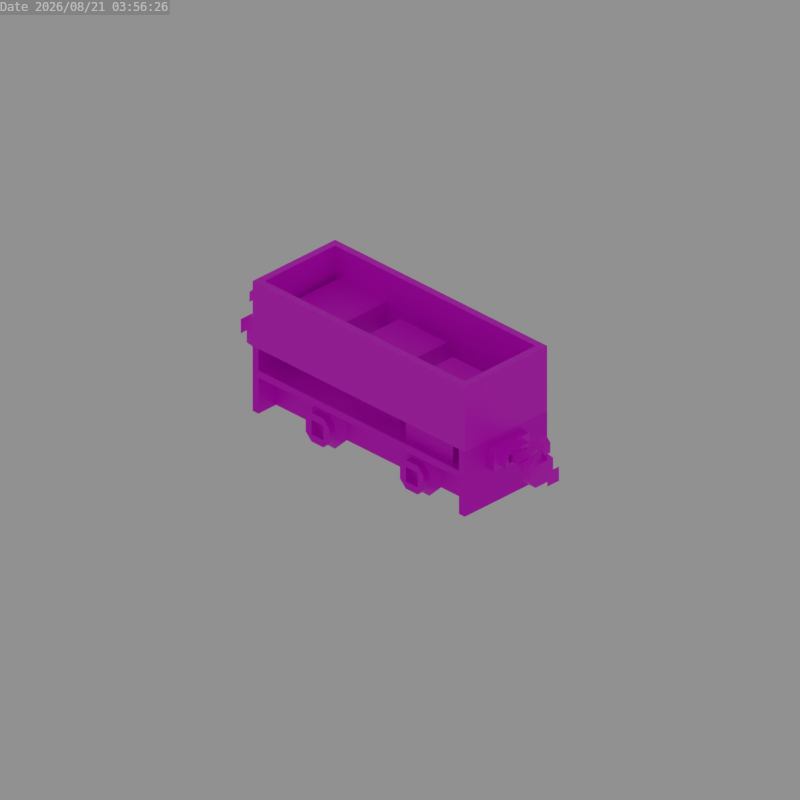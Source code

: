 # Source: kitsune_pixie_flat_wagon.blend  (saved by Blender 3.6.13; exported with 4.5.12 LTS)
import bpy
from mathutils import Matrix  # noqa: F401  (used for matrix-valued properties, if any)

bpy.ops.wm.read_factory_settings(use_empty=True)
scene = bpy.context.scene
scene.name = 'Scene'

# ---- collections
col_collection = bpy.data.collections.new('Collection'); scene.collection.children.link(col_collection)

# ---- images (referenced by path relative to the original .blend; pixels are not part of the script)
import os
ASSET_DIR = os.environ.get("B2B_ASSET_DIR", "")  # directory of the original .blend (textures are referenced by path, not embedded)
HERE = os.path.dirname(os.path.abspath(__file__))  # packed textures are extracted next to this script under _unpacked/

def load_image(name, relpath, width, height, colorspace="sRGB"):
    """Load a texture the original file referenced (path relative to the .blend, or extracted next to this script)."""
    p = next((c for c in (os.path.join(HERE, relpath), os.path.join(ASSET_DIR, relpath)) if relpath and os.path.exists(c)), "")
    if p:
        img = bpy.data.images.load(p, check_existing=True)
        img.name = name
    else:  # same state as the original file: an image datablock whose file is absent (Cycles renders it pink)
        img = bpy.data.images.new(name, width, height)
        img.source = "FILE"
        img.filepath = "//" + (relpath or name)
    img.colorspace_settings.name = colorspace
    return img
img_chassis_png = load_image('chassis.png', 'chassis.png', 1024, 1024, 'sRGB')
img_coupler_png = load_image('coupler.png', 'coupler.png', 1024, 1024, 'sRGB')
img_flat_wagon_png = load_image('flat_wagon.png', 'flat_wagon.png', 1024, 1024, 'sRGB')

# ---- materials (node trees are filled in below, after node groups)
mat_chassis = bpy.data.materials.new('Chassis')
mat_coupler = bpy.data.materials.new('Coupler')
mat_flat_wagon = bpy.data.materials.new('Flat Wagon')

# ---- node groups
ng_auto_smooth = bpy.data.node_groups.new('Auto Smooth', 'GeometryNodeTree')
_s = ng_auto_smooth.interface.new_socket(name='Geometry', in_out='OUTPUT', socket_type='NodeSocketGeometry')
_s = ng_auto_smooth.interface.new_socket(name='Geometry', in_out='INPUT', socket_type='NodeSocketGeometry')
_s = ng_auto_smooth.interface.new_socket(name='Angle', in_out='INPUT', socket_type='NodeSocketFloat')
_s.subtype = 'ANGLE'
_s.min_value = 0.0
_s.max_value = 3.142
ng_auto_smooth.is_modifier = True
_N = ng_auto_smooth.nodes; _L = ng_auto_smooth.links
n0 = _N.new('NodeGroupOutput'); n0.name = 'Group Output'; n0.location = (480, -100)
n1 = _N.new('NodeGroupInput'); n1.name = 'Group Input'; n1.location = (-420, -300)
n2 = _N.new('NodeGroupInput'); n2.name = 'Group Input.001'; n2.location = (-60, -100)
n3 = _N.new('GeometryNodeSetShadeSmooth'); n3.name = 'Set Shade Smooth'; n3.location = (120, -100)
n3.domain = 'EDGE'
n4 = _N.new('GeometryNodeSetShadeSmooth'); n4.name = 'Set Shade Smooth.001'; n4.location = (300, -100)
n5 = _N.new('GeometryNodeInputMeshEdgeAngle'); n5.name = 'Edge Angle'; n5.location = (-420, -220)
n6 = _N.new('GeometryNodeInputEdgeSmooth'); n6.name = 'Is Edge Smooth'; n6.location = (-60, -160)
n7 = _N.new('GeometryNodeInputShadeSmooth'); n7.name = 'Is Face Smooth'; n7.location = (-240, -340)
n8 = _N.new('FunctionNodeBooleanMath'); n8.name = 'Boolean Math'; n8.location = (-60, -220)
n9 = _N.new('FunctionNodeCompare'); n9.name = 'Compare'; n9.location = (-240, -180)
n9.operation = 'LESS_EQUAL'
_L.new(n5.outputs[0], n9.inputs[0])
_L.new(n4.outputs[0], n0.inputs[0])
_L.new(n1.outputs[1], n9.inputs[1])
_L.new(n9.outputs[0], n8.inputs[0])
_L.new(n7.outputs[0], n8.inputs[1])
_L.new(n2.outputs[0], n3.inputs[0])
_L.new(n6.outputs[0], n3.inputs[1])
_L.new(n3.outputs[0], n4.inputs[0])
_L.new(n8.outputs[0], n3.inputs[2])
n0.is_active_output = True

# ---- material node trees
mat_chassis.use_nodes = True; mat_chassis.node_tree.nodes.clear()
_N = mat_chassis.node_tree.nodes; _L = mat_chassis.node_tree.links
n0 = _N.new('ShaderNodeBsdfPrincipled'); n0.name = 'Principled BSDF'; n0.location = (10, 300)
n0.distribution = 'GGX'
n0.subsurface_method = 'RANDOM_WALK_SKIN'
n0.inputs[1].default_value = 0.5
n0.inputs[3].default_value = 1.45
n0.inputs[27].default_value = (0.0, 0.0, 0.0, 1.0)
n0.inputs[28].default_value = 1.0
n1 = _N.new('ShaderNodeOutputMaterial'); n1.name = 'Material Output'; n1.location = (300, 300)
n2 = _N.new('ShaderNodeTexImage'); n2.name = 'Image Texture'; n2.location = (-280, 280)
n2.image = img_chassis_png
n2.interpolation = 'Closest'
_L.new(n0.outputs[0], n1.inputs[0])
_L.new(n2.outputs[0], n0.inputs[0])
_L.new(n2.outputs[1], n0.inputs[4])
n1.is_active_output = True
mat_coupler.use_nodes = True; mat_coupler.node_tree.nodes.clear()
_N = mat_coupler.node_tree.nodes; _L = mat_coupler.node_tree.links
n0 = _N.new('ShaderNodeBsdfPrincipled'); n0.name = 'Principled BSDF'; n0.location = (10, 300)
n0.distribution = 'GGX'
n0.subsurface_method = 'RANDOM_WALK_SKIN'
n0.inputs[3].default_value = 1.45
n0.inputs[27].default_value = (0.0, 0.0, 0.0, 1.0)
n0.inputs[28].default_value = 1.0
n1 = _N.new('ShaderNodeOutputMaterial'); n1.name = 'Material Output'; n1.location = (300, 300)
n2 = _N.new('ShaderNodeTexImage'); n2.name = 'Image Texture'; n2.location = (-280, 280)
n2.image = img_coupler_png
n2.interpolation = 'Closest'
_L.new(n0.outputs[0], n1.inputs[0])
_L.new(n2.outputs[0], n0.inputs[0])
n1.is_active_output = True
mat_flat_wagon.use_nodes = True; mat_flat_wagon.node_tree.nodes.clear()
_N = mat_flat_wagon.node_tree.nodes; _L = mat_flat_wagon.node_tree.links
n0 = _N.new('ShaderNodeBsdfPrincipled'); n0.name = 'Principled BSDF'; n0.location = (10, 300)
n0.distribution = 'GGX'
n0.subsurface_method = 'RANDOM_WALK_SKIN'
n0.inputs[1].default_value = 0.5
n0.inputs[3].default_value = 1.45
n0.inputs[27].default_value = (0.0, 0.0, 0.0, 1.0)
n0.inputs[28].default_value = 1.0
n1 = _N.new('ShaderNodeOutputMaterial'); n1.name = 'Material Output'; n1.location = (300, 300)
n2 = _N.new('ShaderNodeTexImage'); n2.name = 'Image Texture'; n2.location = (-280, 280)
n2.image = img_flat_wagon_png
n2.interpolation = 'Closest'
_L.new(n0.outputs[0], n1.inputs[0])
_L.new(n2.outputs[0], n0.inputs[0])
_L.new(n2.outputs[1], n0.inputs[4])
n1.is_active_output = True

# ---- world
world_world = bpy.data.worlds.new('World'); scene.world = world_world
world_world.use_nodes = True; world_world.node_tree.nodes.clear()
_N = world_world.node_tree.nodes; _L = world_world.node_tree.links
n0 = _N.new('ShaderNodeOutputWorld'); n0.name = 'World Output'; n0.location = (300, 300)
n1 = _N.new('ShaderNodeBackground'); n1.name = 'Background'; n1.location = (10, 300)
n1.inputs[0].default_value = (0.05088, 0.05088, 0.05088, 1.0)
n1.inputs[1].default_value = 5.0
_L.new(n1.outputs[0], n0.inputs[0])
n0.is_active_output = True
world_world.color = (0.05088, 0.05088, 0.05088)
world_world.use_sun_shadow = False
world_world.sun_shadow_jitter_overblur = 0.0

# ---- cameras
cam_camera = bpy.data.cameras.new('Camera')
cam_camera.type = 'ORTHO'

# ---- meshes
me_cube_007 = bpy.data.meshes.new('Cube.007')
me_cube_007.from_pydata([(-1.0, -10.0, -1.0), (-1.0, -11.0, 1.0), (1.0, -10.0, -1.0), (-1.0, -11.0, -1.0), (1.0, -11.0, 1.0), (1.0, -11.0, -1.0), (2.0, -11.0, 1.0), (1.0, -11.0, 2.0), (1.0, -11.0, -2.0), (2.0, -11.0, -1.0), (1.0, -10.0, 2.0), (2.0, -10.0, 1.0), (2.0, -10.0, -1.0), (1.0, -10.0, -2.0), (-1.0, -11.0, 2.0), (-2.0, -11.0, 1.0), (-2.0, -11.0, -1.0), (-1.0, -11.0, -2.0), (-2.0, -10.0, 1.0), (-1.0, -10.0, 2.0), (-1.0, -10.0, -2.0), (-2.0, -10.0, -1.0), (-1.0, -9.0, -3.0), (-3.0, -9.0, -1.0), (-3.0, -9.0, 1.0), (-1.0, -9.0, 3.0), (3.0, -9.0, -1.0), (1.0, -9.0, -3.0), (0.5, -9.0, 0.5), (0.5, -9.0, -0.5), (0.5, -1.0, -0.5), (-0.5, -9.0, 0.5), (-0.5, -9.0, -0.5), (-0.5, -1.0, -0.5), (1.0, -1.0, 3.0), (3.0, -1.0, 1.0), (-3.0, -1.0, 1.0), (-1.0, -1.0, 3.0), (3.0, -1.0, -1.0), (1.0, -1.0, -3.0), (-1.0, -1.0, -3.0), (-3.0, -1.0, -1.0), (-1.0, 0.0, -2.0), (-2.0, 0.0, -1.0), (2.0, 0.0, -1.0), (1.0, 0.0, -2.0), (-2.0, 1.0, -1.0), (-1.0, 1.0, -2.0), (1.0, 1.0, -2.0), (2.0, 1.0, -1.0), (-2.0, 0.0, 1.0), (-1.0, 0.0, 2.0), (1.0, 0.0, 2.0), (2.0, 0.0, 1.0), (-1.0, 1.0, 2.0), (-2.0, 1.0, 1.0), (2.0, 1.0, 1.0), (1.0, 1.0, 2.0), (-1.0, 1.0, 1.0), (1.0, 1.0, 1.0), (-1.0, 1.0, -1.0), (-1.0, 0.0, 1.0), (-1.0, 0.0, -1.0), (0.5, -1.0, 0.5), (-0.5, -1.0, 0.5), (1.0, -9.0, 3.0), (3.0, -9.0, 1.0), (1.0, 0.0, 1.0), (-1.0, -10.0, 1.0), (1.0, -10.0, 1.0), (1.0, 1.0, -1.0), (1.0, 0.0, -1.0)], [], [(26, 29, 28, 66), (27, 29, 26), (27, 22, 32, 29), (23, 32, 22), (23, 24, 31, 32), (25, 31, 24), (65, 28, 31, 25), (66, 28, 65), (69, 68, 0, 2), (4, 1, 68, 69), (4, 69, 2, 5), (5, 2, 0, 3), (7, 14, 1, 4), (15, 1, 14), (15, 16, 3, 1), (17, 3, 16), (3, 0, 68, 1), (9, 5, 8), (8, 5, 3, 17), (4, 6, 7), (10, 65, 25, 19), (11, 66, 65, 10), (18, 24, 23, 21), (12, 26, 66, 11), (21, 23, 22, 20), (19, 25, 24, 18), (20, 22, 27, 13), (17, 20, 13, 8), (7, 6, 11, 10), (13, 12, 9, 8), (19, 18, 15, 14), (17, 16, 21, 20), (7, 10, 19, 14), (21, 16, 15, 18), (6, 4, 5, 9), (30, 63, 28, 29), (64, 31, 28, 63), (33, 32, 31, 64), (30, 29, 32, 33), (50, 36, 37, 51), (54, 51, 52, 57), (57, 59, 58, 54), (42, 47, 48, 45), (56, 53, 44, 49), (46, 47, 42, 43), (44, 45, 48, 49), (50, 51, 54, 55), (56, 57, 52, 53), (46, 43, 50, 55), (43, 41, 36, 50), (44, 38, 39, 45), (42, 40, 41, 43), (51, 37, 34, 52), (45, 39, 40, 42), (52, 34, 35, 53), (53, 35, 38, 44), (59, 57, 56), (55, 58, 60, 46), (54, 58, 55), (60, 62, 71, 70), (46, 60, 47), (48, 47, 60, 70), (48, 70, 49), (56, 49, 70, 59), (58, 61, 62, 60), (59, 67, 61, 58), (61, 67, 71, 62), (34, 63, 35), (35, 63, 30, 38), (38, 30, 39), (40, 39, 30, 33), (40, 33, 41), (36, 41, 33, 64), (36, 64, 37), (37, 64, 63, 34), (9, 12, 11, 6), (13, 27, 26, 12), (71, 67, 59, 70)])
me_cube_007.polygons.foreach_set('use_smooth', [True] * 78)
_k = set([(0, 2), (0, 68), (1, 3), (1, 4), (2, 69), (3, 5), (4, 5), (6, 7), (6, 9), (7, 14), (8, 9), (8, 17), (10, 11), (10, 19), (11, 12), (12, 13), (13, 20), (14, 15), (15, 16), (16, 17), (18, 19), (18, 21), (20, 21), (22, 23), (22, 27), (23, 24), (24, 25), (25, 65), (26, 27), (26, 66), (28, 29), (28, 31), (29, 32), (30, 33), (30, 63), (31, 32), (33, 64), (34, 35), (34, 37), (35, 38), (36, 37), (36, 41), (38, 39), (39, 40), (40, 41), (42, 43), (42, 45), (43, 50), (44, 45), (44, 53), (46, 47), (46, 55), (47, 48), (48, 49), (49, 56), (50, 51), (51, 52), (52, 53), (54, 55), (54, 57), (56, 57), (58, 59), (58, 60), (59, 70), (60, 70), (61, 62), (61, 67), (62, 71), (63, 64), (65, 66), (67, 71), (68, 69)])
me_cube_007.attributes.new('sharp_edge', 'BOOLEAN', 'EDGE').data.foreach_set('value', [ (min(e.vertices), max(e.vertices)) in _k for e in me_cube_007.edges])
_uv = me_cube_007.uv_layers.new(name='UVMap')
_uv.uv.foreach_set('vector', [0.6875, 0.04688, 0.6484, 0.05469, 0.6484, 0.07031, 0.6875, 0.07812, 0.6562, 0.01562, 0.6484, 0.05469, 0.6875, 0.04688, 0.6562, 0.01562, 0.625, 0.01562, 0.6328, 0.05469, 0.6484, 0.05469, 0.5938, 0.04688, 0.6328, 0.05469, 0.625, 0.01562, 0.5938, 0.04688, 0.5938, 0.07812, 0.6328, 0.07031, 0.6328, 0.05469, 0.625, 0.1094, 0.6328, 0.07031, 0.5938, 0.07812, 0.6562, 0.1094, 0.6484, 0.07031, 0.6328, 0.07031, 0.625, 0.1094, 0.6875, 0.07812, 0.6484, 0.07031, 0.6562, 0.1094, 0.9219, 0.07812, 0.8906, 0.07812, 0.8906, 0.04688, 0.9219, 0.04688, 0.6875, 0.1406, 0.6562, 0.1406, 0.6562, 0.125, 0.6875, 0.125, 0.6875, 0.1406, 0.6875, 0.125, 0.7188, 0.125, 0.7188, 0.1406, 0.5938, 0.1406, 0.5938, 0.125, 0.625, 0.125, 0.625, 0.1406, 0.8594, 0.09375, 0.8281, 0.09375, 0.8281, 0.07812, 0.8594, 0.07812, 0.8125, 0.07812, 0.8281, 0.07812, 0.8281, 0.09375, 0.8125, 0.07812, 0.8125, 0.04688, 0.8281, 0.04688, 0.8281, 0.07812, 0.8281, 0.03125, 0.8281, 0.04688, 0.8125, 0.04688, 0.625, 0.1406, 0.625, 0.125, 0.6562, 0.125, 0.6562, 0.1406, 0.875, 0.04688, 0.8594, 0.04688, 0.8594, 0.03125, 0.8594, 0.03125, 0.8594, 0.04688, 0.8281, 0.04688, 0.8281, 0.03125, 0.8594, 0.07812, 0.875, 0.07812, 0.8594, 0.09375, 0.7656, 0.03125, 0.7656, 0.01562, 0.7344, 0.01562, 0.7344, 0.03125, 0.7812, 0.04688, 0.7969, 0.04688, 0.7656, 0.01562, 0.7656, 0.03125, 0.7188, 0.04688, 0.7031, 0.04688, 0.7031, 0.07812, 0.7188, 0.07812, 0.7812, 0.07812, 0.7969, 0.07812, 0.7969, 0.04688, 0.7812, 0.04688, 0.7188, 0.07812, 0.7031, 0.07812, 0.7344, 0.1094, 0.7344, 0.09375, 0.7344, 0.03125, 0.7344, 0.01562, 0.7031, 0.04688, 0.7188, 0.04688, 0.7344, 0.09375, 0.7344, 0.1094, 0.7656, 0.1094, 0.7656, 0.09375, 0.6875, 0.1562, 0.6875, 0.1719, 0.6562, 0.1719, 0.6562, 0.1562, 0.5938, 0.1562, 0.6094, 0.1562, 0.6094, 0.1719, 0.5938, 0.1719, 0.6562, 0.1719, 0.6406, 0.1719, 0.6406, 0.1562, 0.6562, 0.1562, 0.75, 0.1719, 0.7344, 0.1719, 0.7344, 0.1562, 0.75, 0.1562, 0.6875, 0.1562, 0.7031, 0.1562, 0.7031, 0.1719, 0.6875, 0.1719, 0.7812, 0.1562, 0.7812, 0.1719, 0.75, 0.1719, 0.75, 0.1562, 0.7031, 0.1719, 0.7031, 0.1562, 0.7344, 0.1562, 0.7344, 0.1719, 0.875, 0.07812, 0.8594, 0.07812, 0.8594, 0.04688, 0.875, 0.04688, 0.7969, 0.1094, 0.8125, 0.1094, 0.8125, 0.2344, 0.7969, 0.2344, 0.8281, 0.1094, 0.8281, 0.2344, 0.8125, 0.2344, 0.8125, 0.1094, 0.8438, 0.1094, 0.8438, 0.2344, 0.8281, 0.2344, 0.8281, 0.1094, 0.8594, 0.1094, 0.8594, 0.2344, 0.8438, 0.2344, 0.8438, 0.1094, 0.7812, 0.04688, 0.7969, 0.04688, 0.7656, 0.01562, 0.7656, 0.03125, 0.75, 0.1719, 0.75, 0.1562, 0.7812, 0.1562, 0.7812, 0.1719, 0.8594, 0.09375, 0.8594, 0.07812, 0.8281, 0.07812, 0.8281, 0.09375, 0.6875, 0.1562, 0.6875, 0.1719, 0.6562, 0.1719, 0.6562, 0.1562, 0.6094, 0.1719, 0.6094, 0.1562, 0.6406, 0.1562, 0.6406, 0.1719, 0.7031, 0.1719, 0.6875, 0.1719, 0.6875, 0.1562, 0.7031, 0.1562, 0.6406, 0.1562, 0.6562, 0.1562, 0.6562, 0.1719, 0.6406, 0.1719, 0.7344, 0.1562, 0.75, 0.1562, 0.75, 0.1719, 0.7344, 0.1719, 0.6094, 0.1719, 0.5938, 0.1719, 0.5938, 0.1562, 0.6094, 0.1562, 0.7031, 0.1719, 0.7031, 0.1562, 0.7344, 0.1562, 0.7344, 0.1719, 0.7812, 0.07812, 0.7969, 0.07812, 0.7969, 0.04688, 0.7812, 0.04688, 0.7188, 0.07812, 0.7031, 0.07812, 0.7344, 0.1094, 0.7344, 0.09375, 0.7656, 0.09375, 0.7656, 0.1094, 0.7969, 0.07812, 0.7812, 0.07812, 0.7656, 0.03125, 0.7656, 0.01562, 0.7344, 0.01562, 0.7344, 0.03125, 0.7344, 0.09375, 0.7344, 0.1094, 0.7656, 0.1094, 0.7656, 0.09375, 0.7344, 0.03125, 0.7344, 0.01562, 0.7031, 0.04688, 0.7188, 0.04688, 0.7188, 0.04688, 0.7031, 0.04688, 0.7031, 0.07812, 0.7188, 0.07812, 0.8594, 0.07812, 0.8594, 0.09375, 0.875, 0.07812, 0.8125, 0.07812, 0.8281, 0.07812, 0.8281, 0.04688, 0.8125, 0.04688, 0.8281, 0.09375, 0.8281, 0.07812, 0.8125, 0.07812, 0.625, 0.125, 0.625, 0.1406, 0.5938, 0.1406, 0.5938, 0.125, 0.8125, 0.04688, 0.8281, 0.04688, 0.8281, 0.03125, 0.8594, 0.03125, 0.8281, 0.03125, 0.8281, 0.04688, 0.8594, 0.04688, 0.8594, 0.03125, 0.8594, 0.04688, 0.875, 0.04688, 0.875, 0.07812, 0.875, 0.04688, 0.8594, 0.04688, 0.8594, 0.07812, 0.6562, 0.125, 0.6562, 0.1406, 0.625, 0.1406, 0.625, 0.125, 0.6875, 0.125, 0.6875, 0.1406, 0.6562, 0.1406, 0.6562, 0.125, 0.8906, 0.04688, 0.8906, 0.07812, 0.9219, 0.07812, 0.9219, 0.04688, 0.6562, 0.1094, 0.6484, 0.07031, 0.6875, 0.07812, 0.6875, 0.07812, 0.6484, 0.07031, 0.6484, 0.05469, 0.6875, 0.04688, 0.6875, 0.04688, 0.6484, 0.05469, 0.6562, 0.01562, 0.625, 0.01562, 0.6562, 0.01562, 0.6484, 0.05469, 0.6328, 0.05469, 0.625, 0.01562, 0.6328, 0.05469, 0.5938, 0.04688, 0.5938, 0.07812, 0.5938, 0.04688, 0.6328, 0.05469, 0.6328, 0.07031, 0.5938, 0.07812, 0.6328, 0.07031, 0.625, 0.1094, 0.625, 0.1094, 0.6328, 0.07031, 0.6484, 0.07031, 0.6562, 0.1094, 0.6406, 0.1562, 0.6406, 0.1719, 0.6094, 0.1719, 0.6094, 0.1562, 0.7656, 0.09375, 0.7656, 0.1094, 0.7969, 0.07812, 0.7812, 0.07812, 0.7188, 0.1406, 0.6875, 0.1406, 0.6875, 0.125, 0.7188, 0.125])
me_cube_007.materials.append(mat_chassis)
me_cube_007.update()
me_cube_003 = bpy.data.meshes.new('Cube.003')
me_cube_003.from_pydata([(-0.5, -1.0, -2.0), (-0.5, -2.0, -1.0), (-0.5, -2.0, 1.0), (-0.5, -1.0, 2.0), (-0.5, 2.0, -1.0), (-0.5, 1.0, -2.0), (-0.5, 1.0, 2.0), (-0.5, 2.0, 1.0), (0.5, -2.0, -1.0), (0.5, -1.0, -2.0), (0.5, -1.0, 2.0), (0.5, -2.0, 1.0), (0.5, 1.0, -2.0), (0.5, 2.0, -1.0), (0.5, 2.0, 1.0), (0.5, 1.0, 2.0), (-0.5, -1.0, 1.0), (-0.5, 1.0, 1.0), (0.5, 1.0, 1.0), (0.5, -1.0, -1.0), (0.5, 1.0, -1.0), (1.5, -1.0, -1.0), (1.5, 1.0, -1.0), (2.5, 1.0, 0.0), (4.5, -1.0, 1.0), (4.5, 1.0, 1.0), (4.5, -1.0, 0.0), (4.5, 1.0, 0.0), (4.5, -3.0, -1.0), (4.5, -3.0, 2.0), (4.5, 3.0, -1.0), (4.5, 3.0, 2.0), (5.5, -3.0, -1.0), (5.5, -3.0, 2.0), (5.5, 3.0, -1.0), (5.5, 3.0, 2.0), (3.5, -1.5, 0.0), (3.5, -1.5, 1.0), (3.5, 1.5, 0.0), (3.5, 1.5, 1.0), (4.5, -2.0, -0.5), (4.5, -2.0, 1.5), (4.5, 2.0, -0.5), (4.5, 2.0, 1.5), (3.5, 2.0, -0.5), (3.5, -2.0, -0.5), (3.5, -2.0, 1.5), (3.5, 2.0, 1.5), (4.5, 1.5, 0.0), (4.5, -1.5, 0.0), (4.5, -1.5, 1.0), (4.5, 1.5, 1.0), (0.5, -1.0, 0.0), (0.5, 0.0, 0.0), (0.5, 0.0, 1.0), (0.5, -1.0, 1.0), (-2.5, -1.0, -1.0), (-2.5, -1.0, 1.0), (-2.5, 1.0, -1.0), (-2.5, 1.0, 1.0), (2.5, -1.0, 1.0), (2.5, 0.0, 1.0), (2.5, -1.0, 0.0), (2.5, 0.0, 0.0)], [], [(8, 11, 2, 1), (0, 1, 2, 3, 16, 17, 6, 7, 4, 5), (4, 7, 14, 13), (12, 5, 4, 13), (6, 15, 14, 7), (0, 9, 8, 1), (10, 3, 2, 11), (5, 12, 9, 0), (15, 6, 17, 18), (3, 10, 55, 16), (18, 17, 16, 55, 54), (8, 19, 52, 55, 11), (10, 11, 55), (12, 20, 19, 9), (14, 18, 20, 13), (15, 18, 14), (12, 13, 20), (8, 9, 19), (18, 25, 27, 23, 22, 20), (19, 20, 22, 21), (21, 62, 52, 19), (21, 22, 23, 62), (62, 23, 27, 26), (62, 26, 24, 60), (28, 29, 31, 30), (30, 31, 35, 34), (32, 33, 29, 28), (30, 34, 32, 28), (35, 31, 29, 33), (38, 36, 49, 48), (44, 47, 43, 42), (40, 41, 46, 45), (44, 42, 40, 45), (43, 47, 46, 41), (36, 38, 44, 45), (37, 36, 45, 46), (39, 37, 46, 47), (38, 39, 47, 44), (39, 38, 48, 51), (36, 37, 50, 49), (37, 39, 51, 50), (63, 61, 54, 53), (52, 53, 54, 55), (61, 60, 24, 25, 18, 54), (56, 57, 59, 58), (63, 62, 60, 61), (52, 62, 63, 53)])
me_cube_003.polygons.foreach_set('use_smooth', [1, 1, 1, 1, 1, 1, 1, 1, 1, 1, 1, 1, 1, 1, 1, 1, 1, 1, 1, 1, 1, 1, 1, 1, 1, 1, 1, 1, 1, 1, 1, 1, 1, 1, 1, 1, 1, 1, 1, 1, 1, 1, 1, 1, 0, 1, 1])
_uv = me_cube_003.uv_layers.new(name='UVMap')
_uv.uv.foreach_set('vector', [0.4375, 0.625, 0.4375, 0.75, 0.375, 0.75, 0.375, 0.625, 0.8125, 0.0, 0.75, 0.0625, 0.75, 0.1875, 0.8125, 0.25, 0.8125, 0.1875, 0.9375, 0.1875, 0.9375, 0.25, 1.0, 0.1875, 1.0, 0.0625, 0.9375, 0.0, 0.4375, 0.75, 0.4375, 0.625, 0.5, 0.625, 0.5, 0.75, 0.5, 0.8125, 0.4375, 0.8125, 0.4375, 0.75, 0.5, 0.75, 0.375, 0.9375, 0.4375, 0.9375, 0.4375, 1.0, 0.375, 1.0, 0.4375, 0.9375, 0.5, 0.9375, 0.5, 1.0, 0.4375, 1.0, 0.4375, 0.8125, 0.375, 0.8125, 0.375, 0.75, 0.4375, 0.75, 0.4375, 0.8125, 0.5, 0.8125, 0.5, 0.9375, 0.4375, 0.9375, 0.25, 0.375, 0.1875, 0.375, 0.1875, 0.3125, 0.25, 0.3125, 0.25, 0.375, 0.3125, 0.375, 0.3125, 0.3125, 0.25, 0.3125, 0.4375, 0.9375, 0.375, 0.9375, 0.375, 0.8125, 0.4375, 0.8125, 0.4375, 0.875, 0.4375, 0.0625, 0.5, 0.0625, 0.5, 0.125, 0.5, 0.1875, 0.4375, 0.1875, 0.5, 0.25, 0.4375, 0.1875, 0.5, 0.1875, 0.625, 0.0, 0.625, 0.0625, 0.5, 0.0625, 0.5, 0.0, 0.6875, 0.1875, 0.625, 0.1875, 0.625, 0.0625, 0.6875, 0.0625, 0.625, 0.25, 0.625, 0.1875, 0.6875, 0.1875, 0.625, 0.0, 0.6875, 0.0625, 0.625, 0.0625, 0.4375, 0.0625, 0.5, 0.0, 0.5, 0.0625, 1.0, 1.0, 0.75, 1.0, 0.75, 0.9375, 0.875, 0.9375, 0.9375, 0.875, 1.0, 0.875, 0.75, 0.5, 0.75, 0.625, 0.8125, 0.625, 0.8125, 0.5, 0.8125, 0.6875, 0.875, 0.75, 0.75, 0.75, 0.75, 0.6875, 0.8125, 0.5, 0.8125, 0.625, 0.875, 0.625, 0.875, 0.5, 0.875, 0.5, 0.875, 0.625, 1.0, 0.625, 1.0, 0.5, 0.875, 0.75, 1.0, 0.75, 1.0, 0.8125, 0.875, 0.8125, 0.375, 0.25, 0.375, 0.4375, 0.75, 0.4375, 0.75, 0.25, 0.625, 0.625, 0.625, 0.4375, 0.6875, 0.4375, 0.6875, 0.625, 0.75, 0.4375, 0.75, 0.625, 0.6875, 0.625, 0.6875, 0.4375, 0.625, 0.625, 0.6875, 0.625, 0.6875, 1.0, 0.625, 1.0, 0.75, 1.0, 0.6875, 1.0, 0.6875, 0.625, 0.75, 0.625, 0.4375, 0.625, 0.4375, 0.4375, 0.5, 0.4375, 0.5, 0.625, 0.3125, 0.375, 0.3125, 0.25, 0.375, 0.25, 0.375, 0.375, 0.375, 0.625, 0.375, 0.75, 0.3125, 0.75, 0.3125, 0.625, 0.3125, 0.375, 0.375, 0.375, 0.375, 0.625, 0.3125, 0.625, 0.375, 1.0, 0.3125, 1.0, 0.3125, 0.75, 0.375, 0.75, 0.1562, 0.1562, 0.3438, 0.1562, 0.375, 0.125, 0.125, 0.125, 0.1562, 0.2188, 0.1562, 0.1562, 0.125, 0.125, 0.125, 0.25, 0.3438, 0.2188, 0.1562, 0.2188, 0.125, 0.25, 0.375, 0.25, 0.3438, 0.1562, 0.3438, 0.2188, 0.375, 0.25, 0.375, 0.125, 0.5, 0.5, 0.5, 0.4375, 0.5625, 0.4375, 0.5625, 0.5, 0.5, 0.5625, 0.5, 0.625, 0.5625, 0.625, 0.5625, 0.5625, 0.375, 0.4375, 0.375, 0.625, 0.4375, 0.625, 0.4375, 0.4375, 0.875, 0.75, 0.875, 0.8125, 0.75, 0.8125, 0.75, 0.75, 0.75, 0.6875, 0.8125, 0.6875, 0.8125, 0.75, 0.75, 0.75, 0.875, 0.375, 0.875, 0.3125, 1.0, 0.3125, 1.0, 0.4375, 0.75, 0.4375, 0.75, 0.375, 0.03125, 0.9688, 0.03125, 0.9688, 0.03125, 0.9688, 0.03125, 0.9688, 0.75, 0.6875, 0.8125, 0.6875, 0.8125, 0.75, 0.75, 0.75, 0.75, 0.3125, 0.875, 0.3125, 0.875, 0.375, 0.75, 0.375])
me_cube_003.materials.append(mat_coupler)
me_cube_003.update()
me_cube_006 = bpy.data.meshes.new('Cube.006')
me_cube_006.from_pydata([(-0.1, -2.0, -0.1), (-0.1, -2.0, 0.1), (-0.1, 2.0, -0.1), (-0.1, 2.0, 0.1), (0.1, -2.0, -0.1), (0.1, -2.0, 0.1), (0.1, 2.0, -0.1), (0.1, 2.0, 0.1)], [], [(0, 1, 3, 2), (2, 3, 7, 6), (6, 7, 5, 4), (4, 5, 1, 0), (2, 6, 4, 0), (7, 3, 1, 5)])
me_cube_006.polygons.foreach_set('use_smooth', [True] * 6)
_uv = me_cube_006.uv_layers.new(name='UVMap')
_uv.uv.foreach_set('vector', [0.03125, 0.9688, 0.03125, 0.9688, 0.03125, 0.9688, 0.03125, 0.9688, 0.03125, 0.9688, 0.03125, 0.9688, 0.03125, 0.9688, 0.03125, 0.9688, 0.03125, 0.9688, 0.03125, 0.9688, 0.03125, 0.9688, 0.03125, 0.9688, 0.03125, 0.9688, 0.03125, 0.9688, 0.03125, 0.9688, 0.03125, 0.9688, 0.03125, 0.9688, 0.03125, 0.9688, 0.03125, 0.9688, 0.03125, 0.9688, 0.03125, 0.9688, 0.03125, 0.9688, 0.03125, 0.9688, 0.03125, 0.9688])
me_cube_006.materials.append(mat_coupler)
me_cube_006.update()
me_cube_008 = bpy.data.meshes.new('Cube.008')
me_cube_008.from_pydata([(-4.0, -0.5, 0.0), (-4.0, -0.5, 1.0), (-4.0, 0.5, 0.0), (-4.0, 0.5, 1.0), (0.0, -0.5, 0.0), (0.0, -0.5, 1.0), (0.0, 0.5, 0.0), (0.0, 0.5, 1.0), (-5.0, 0.5, 0.0), (-4.0, -0.5, -1.0), (-5.0, -0.5, 0.0), (-5.0, -0.5, 1.0), (-5.0, 0.5, 1.0), (-4.0, 0.5, -1.0)], [], [(2, 0, 9, 13), (1, 11, 10, 9, 0, 4, 5), (6, 7, 5, 4), (2, 6, 4, 0), (7, 3, 1, 5), (1, 3, 12, 11), (8, 12, 3, 7, 6, 2, 13), (10, 11, 12, 8), (10, 8, 13, 9)])
me_cube_008.polygons.foreach_set('use_smooth', [True] * 9)
_uv = me_cube_008.uv_layers.new(name='UVMap')
_uv.uv.foreach_set('vector', [0.0625, 0.1875, 0.0, 0.1875, 0.0, 0.125, 0.0625, 0.125, 0.0625, 0.875, 0.0, 0.875, 0.0, 0.8125, 0.0625, 0.75, 0.0625, 0.8125, 0.3125, 0.8125, 0.3125, 0.875, 0.125, 0.3125, 0.1875, 0.3125, 0.1875, 0.375, 0.125, 0.375, 0.0, 0.0625, 0.25, 0.0625, 0.25, 0.0, 0.0, 0.0, 0.3125, 0.5, 0.0625, 0.5, 0.0625, 0.4375, 0.3125, 0.4375, 0.0625, 0.4375, 0.0625, 0.5, 0.0, 0.5, 0.0, 0.4375, 0.3125, 0.625, 0.3125, 0.6875, 0.25, 0.6875, 0.0, 0.6875, 0.0, 0.625, 0.25, 0.625, 0.25, 0.5625, 0.0, 0.3125, 0.0, 0.375, 0.0625, 0.375, 0.0625, 0.3125, 0.0, 0.3125, 0.0625, 0.3125, 0.0625, 0.25, 0.0, 0.25])
me_cube_008.materials.append(mat_coupler)
me_cube_008.update()
me_cube_004 = bpy.data.meshes.new('Cube.004')
me_cube_004.from_pydata([(7.0, -17.0, 19.0), (7.0, -17.0, 10.0), (-7.0, -18.0, 19.0), (-7.0, 18.0, 10.0), (-7.0, 17.0, 10.0), (7.0, 18.0, 10.0), (7.0, 17.0, 10.0), (7.0, -18.0, 10.0), (-7.0, -18.0, 10.0), (-7.0, -17.0, 10.0), (-7.0, 18.0, 19.0), (7.0, 18.0, 19.0), (-7.0, 17.0, 19.0), (7.0, -18.0, 19.0), (7.0, 17.0, 19.0), (-7.0, -17.0, 19.0), (6.0, -5.0, 10.0), (6.0, -17.0, 10.0), (7.0, -17.0, 19.0), (7.0, -5.0, 19.0), (7.0, -17.0, 10.0), (6.0, -5.0, 19.0), (6.0, -17.0, 19.0), (7.0, 17.0, 10.0), (7.0, 17.0, 19.0), (7.0, -5.0, 10.0), (7.0, 7.0, 10.0), (6.0, 7.0, 10.0), (7.0, 7.0, 19.0), (6.0, 7.0, 19.0), (6.0, 17.0, 19.0), (6.0, 17.0, 10.0), (-6.0, 5.0, 10.0), (-6.0, 17.0, 10.0), (-7.0, 17.0, 19.0), (-7.0, 5.0, 19.0), (-7.0, 17.0, 10.0), (-6.0, 5.0, 19.0), (-6.0, 17.0, 19.0), (-7.0, -17.0, 10.0), (-7.0, -17.0, 19.0), (-7.0, 5.0, 10.0), (-7.0, -7.0, 10.0), (-6.0, -7.0, 10.0), (-7.0, -7.0, 19.0), (-6.0, -7.0, 19.0), (-6.0, -17.0, 19.0), (-6.0, -17.0, 10.0)], [], [(1, 9, 15, 0), (1, 0, 13, 7), (7, 13, 2, 8), (15, 9, 8, 2), (4, 12, 10, 3), (14, 6, 5, 11), (5, 3, 10, 11), (4, 6, 14, 12), (15, 2, 13, 0), (12, 14, 11, 10), (16, 17, 22, 21), (25, 19, 18, 20), (27, 16, 21, 29), (22, 18, 19, 21), (26, 28, 19, 25), (21, 19, 28, 29), (31, 27, 29, 30), (23, 24, 28, 26), (29, 28, 24, 30), (32, 33, 38, 37), (41, 35, 34, 36), (43, 32, 37, 45), (38, 34, 35, 37), (42, 44, 35, 41), (37, 35, 44, 45), (47, 43, 45, 46), (39, 40, 44, 42), (45, 44, 40, 46)])
_uv = me_cube_004.uv_layers.new(name='UVMap')
_uv.uv.foreach_set('vector', [0.03125, 0.9688, 0.03125, 0.9688, 0.03125, 0.9688, 0.03125, 0.9688, 0.03125, 0.9688, 0.03125, 0.9688, 0.03125, 0.9688, 0.03125, 0.9688, 0.03125, 0.9688, 0.03125, 0.9688, 0.03125, 0.9688, 0.03125, 0.9688, 0.03125, 0.9688, 0.03125, 0.9688, 0.03125, 0.9688, 0.03125, 0.9688, 0.03125, 0.9688, 0.03125, 0.9688, 0.03125, 0.9688, 0.03125, 0.9688, 0.03125, 0.9688, 0.03125, 0.9688, 0.03125, 0.9688, 0.03125, 0.9688, 0.03125, 0.9688, 0.03125, 0.9688, 0.03125, 0.9688, 0.03125, 0.9688, 0.03125, 0.9688, 0.03125, 0.9688, 0.03125, 0.9688, 0.03125, 0.9688, 0.03125, 0.9688, 0.03125, 0.9688, 0.03125, 0.9688, 0.03125, 0.9688, 0.03125, 0.9688, 0.03125, 0.9688, 0.03125, 0.9688, 0.03125, 0.9688, 0.03125, 0.9688, 0.03125, 0.9688, 0.03125, 0.9688, 0.03125, 0.9688, 0.03125, 0.9688, 0.03125, 0.9688, 0.03125, 0.9688, 0.03125, 0.9688, 0.03125, 0.9688, 0.03125, 0.9688, 0.03125, 0.9688, 0.03125, 0.9688, 0.03125, 0.9688, 0.03125, 0.9688, 0.03125, 0.9688, 0.03125, 0.9688, 0.03125, 0.9688, 0.03125, 0.9688, 0.03125, 0.9688, 0.03125, 0.9688, 0.03125, 0.9688, 0.03125, 0.9688, 0.03125, 0.9688, 0.03125, 0.9688, 0.03125, 0.9688, 0.03125, 0.9688, 0.03125, 0.9688, 0.03125, 0.9688, 0.03125, 0.9688, 0.03125, 0.9688, 0.03125, 0.9688, 0.03125, 0.9688, 0.03125, 0.9688, 0.03125, 0.9688, 0.03125, 0.9688, 0.03125, 0.9688, 0.03125, 0.9688, 0.03125, 0.9688, 0.03125, 0.9688, 0.03125, 0.9688, 0.03125, 0.9688, 0.03125, 0.9688, 0.03125, 0.9688, 0.03125, 0.9688, 0.03125, 0.9688, 0.03125, 0.9688, 0.03125, 0.9688, 0.03125, 0.9688, 0.03125, 0.9688, 0.03125, 0.9688, 0.03125, 0.9688, 0.03125, 0.9688, 0.03125, 0.9688, 0.03125, 0.9688, 0.03125, 0.9688, 0.03125, 0.9688, 0.03125, 0.9688, 0.03125, 0.9688, 0.03125, 0.9688, 0.03125, 0.9688, 0.03125, 0.9688, 0.03125, 0.9688, 0.03125, 0.9688, 0.03125, 0.9688, 0.03125, 0.9688, 0.03125, 0.9688, 0.03125, 0.9688, 0.03125, 0.9688, 0.03125, 0.9688, 0.03125, 0.9688, 0.03125, 0.9688, 0.03125, 0.9688])
me_cube_004.materials.append(mat_coupler)
me_cube_004.update()
me_cube_015 = bpy.data.meshes.new('Cube.015')
me_cube_015.from_pydata([(-17.0, -7.0, 10.0), (-17.0, 7.0, 10.0), (19.0, 7.0, 1.0), (18.0, 7.0, 1.0), (19.0, -7.0, 1.0), (18.0, -7.0, 1.0), (18.0, -7.0, 10.0), (-16.0, -7.0, 10.0), (-16.0, 7.0, 10.0), (-16.0, -7.0, 1.0), (-17.0, -7.0, 1.0), (-17.0, 7.0, 1.0), (-16.0, 7.0, 1.0), (19.0, 7.0, 10.0), (19.0, -7.0, 10.0), (18.0, 7.0, 10.0), (-16.0, -4.0, 1.0), (18.0, -4.0, 1.0), (-16.0, 3.0, 6.0), (-16.0, 4.0, 1.0), (-16.0, 4.0, 6.0), (-16.0, -4.0, 6.0), (-16.0, -3.0, 6.0), (18.0, -4.0, 6.0), (18.0, -3.0, 1.0), (18.0, -3.0, 6.0), (18.0, 4.0, 6.0), (18.0, 3.0, 6.0), (-16.0, 3.0, 1.0), (18.0, 3.0, 1.0), (18.0, 4.0, 1.0), (-16.0, -3.0, 1.0), (-16.0, -7.0, 6.0), (18.0, -7.0, 6.0), (-16.0, 7.0, 6.0), (18.0, 7.0, 6.0), (18.0, 7.0, 7.0), (-16.0, -7.0, 7.0), (18.0, -7.0, 7.0), (-16.0, 7.0, 7.0)], [], [(8, 1, 0, 7), (9, 10, 11, 12), (3, 2, 4, 5), (15, 6, 14, 13), (9, 12, 8, 7), (9, 7, 0, 10), (10, 0, 1, 11), (8, 12, 11, 1), (3, 15, 13, 2), (6, 5, 4, 14), (4, 2, 13, 14), (3, 5, 6, 15), (19, 20, 26, 30), (29, 27, 18, 28), (19, 30, 29, 28), (31, 22, 25, 24), (17, 23, 21, 16), (31, 24, 17, 16), (32, 34, 35, 33), (34, 39, 36, 35), (33, 38, 37, 32), (37, 38, 36, 39)])
_uv = me_cube_015.uv_layers.new(name='UVMap')
_uv.uv.foreach_set('vector', [0.0625, 0.4375, 0.04688, 0.4375, 0.04688, 0.2188, 0.0625, 0.2188, 0.03125, 0.01562, 0.01562, 0.01562, 0.01562, 0.2344, 0.03125, 0.2344, 0.5625, 0.2344, 0.5781, 0.2344, 0.5781, 0.01562, 0.5625, 0.01562, 0.0625, 0.2188, 0.0625, 0.4375, 0.04688, 0.4375, 0.04688, 0.2188, 0.3125, 0.4375, 0.5312, 0.4375, 0.5312, 0.5781, 0.3125, 0.5781, 0.5625, 0.4375, 0.5625, 0.5781, 0.5469, 0.5781, 0.5469, 0.4375, 0.2969, 0.4375, 0.2969, 0.5781, 0.07812, 0.5781, 0.07812, 0.4375, 0.5625, 0.5781, 0.5625, 0.4375, 0.5469, 0.4375, 0.5469, 0.5781, 0.5625, 0.4375, 0.5625, 0.5781, 0.5469, 0.5781, 0.5469, 0.4375, 0.5625, 0.5781, 0.5625, 0.4375, 0.5469, 0.4375, 0.5469, 0.5781, 0.07812, 0.4375, 0.2969, 0.4375, 0.2969, 0.5781, 0.07812, 0.5781, 0.3125, 0.4375, 0.5312, 0.4375, 0.5312, 0.5781, 0.3125, 0.5781, 0.6094, 0.4219, 0.6094, 0.3438, 0.07812, 0.3438, 0.07812, 0.4219, 0.6094, 0.25, 0.6094, 0.3281, 0.07812, 0.3281, 0.07812, 0.25, 0.03125, 0.1875, 0.5625, 0.1875, 0.5625, 0.1719, 0.03125, 0.1719, 0.07812, 0.25, 0.07812, 0.3281, 0.6094, 0.3281, 0.6094, 0.25, 0.07812, 0.4219, 0.07812, 0.3438, 0.6094, 0.3438, 0.6094, 0.4219, 0.03125, 0.07812, 0.5625, 0.07812, 0.5625, 0.0625, 0.03125, 0.0625, 0.625, 0.7812, 0.8438, 0.7812, 0.8438, 0.25, 0.625, 0.25, 0.8594, 0.7812, 0.8438, 0.7812, 0.8438, 0.25, 0.8594, 0.25, 0.8594, 0.7812, 0.8438, 0.7812, 0.8438, 0.25, 0.8594, 0.25, 0.8438, 0.25, 0.8438, 0.7812, 0.625, 0.7812, 0.625, 0.25])
me_cube_015.materials.append(mat_chassis)
me_cube_015.update()
me_cube = bpy.data.meshes.new('Cube')
me_cube.from_pydata([(-4.0, -4.0, -4.0), (-4.0, -4.0, 4.0), (-4.0, 4.0, -4.0), (-4.0, 4.0, 4.0), (4.0, -4.0, -4.0), (4.0, -4.0, 4.0), (4.0, 4.0, -4.0), (4.0, 4.0, 4.0)], [], [(0, 1, 3, 2), (2, 3, 7, 6), (6, 7, 5, 4), (4, 5, 1, 0), (7, 3, 1, 5)])
_uv = me_cube.uv_layers.new(name='UVMap')
_uv.uv.foreach_set('vector', [0.125, 0.0, 0.125, 0.125, 5.96e-08, 0.125, 0.0, 0.0, 0.0, 0.0, -5.96e-08, 0.125, 0.125, 0.125, 0.125, 2.98e-08, 0.125, 2.98e-08, 0.125, 0.125, 0.0, 0.125, 0.0, 2.98e-08, 0.0, 2.98e-08, 0.0, 0.125, 0.125, 0.125, 0.125, 2.98e-08, 0.0, 0.125, 0.125, 0.125, 0.125, 0.25, 0.0, 0.25])
me_cube.materials.append(mat_flat_wagon)
me_cube.update()
me_cube_001 = bpy.data.meshes.new('Cube.001')
me_cube_001.from_pydata([(-4.0, -4.0, -4.0), (-4.0, -4.0, 4.0), (-4.0, 4.0, -4.0), (-4.0, 4.0, 4.0), (4.0, -4.0, -4.0), (4.0, -4.0, 4.0), (4.0, 4.0, -4.0), (4.0, 4.0, 4.0)], [], [(0, 1, 3, 2), (2, 3, 7, 6), (6, 7, 5, 4), (4, 5, 1, 0), (7, 3, 1, 5)])
_uv = me_cube_001.uv_layers.new(name='UVMap')
_uv.uv.foreach_set('vector', [0.125, 0.0, 0.125, 0.125, 5.96e-08, 0.125, 0.0, 0.0, 0.0, 0.0, -5.96e-08, 0.125, 0.125, 0.125, 0.125, 2.98e-08, 0.125, 2.98e-08, 0.125, 0.125, 0.0, 0.125, 0.0, 2.98e-08, 0.0, 2.98e-08, 0.0, 0.125, 0.125, 0.125, 0.125, 2.98e-08, 0.0, 0.125, 0.125, 0.125, 0.125, 0.25, 0.0, 0.25])
me_cube_001.materials.append(mat_flat_wagon)
me_cube_001.update()
me_cube_002 = bpy.data.meshes.new('Cube.002')
me_cube_002.from_pydata([(-4.0, -4.0, -4.0), (-4.0, -4.0, 4.0), (-4.0, 4.0, -4.0), (-4.0, 4.0, 4.0), (4.0, -4.0, -4.0), (4.0, -4.0, 4.0), (4.0, 4.0, -4.0), (4.0, 4.0, 4.0)], [], [(0, 1, 3, 2), (2, 3, 7, 6), (6, 7, 5, 4), (4, 5, 1, 0), (7, 3, 1, 5)])
_uv = me_cube_002.uv_layers.new(name='UVMap')
_uv.uv.foreach_set('vector', [0.125, 0.0, 0.125, 0.125, 5.96e-08, 0.125, 0.0, 0.0, 0.0, 0.0, -5.96e-08, 0.125, 0.125, 0.125, 0.125, 2.98e-08, 0.125, 2.98e-08, 0.125, 0.125, 0.0, 0.125, 0.0, 2.98e-08, 0.0, 2.98e-08, 0.0, 0.125, 0.125, 0.125, 0.125, 2.98e-08, 0.0, 0.125, 0.125, 0.125, 0.125, 0.25, 0.0, 0.25])
me_cube_002.materials.append(mat_flat_wagon)
me_cube_002.update()

# ---- objects
ob_frame_wheel_2 = bpy.data.objects.new('FRAME_WHEEL_2', me_cube_007)
ob_frame_wheel_1 = bpy.data.objects.new('FRAME_WHEEL_1', me_cube_007)
ob_coupler_engaged_rear_2_toggle_label_uncouple = bpy.data.objects.new('COUPLER_ENGAGED_REAR_2_TOGGLE_LABEL_Uncouple', me_cube_003)
ob_coupler_engaged_front_1_toggle_label_uncouple = bpy.data.objects.new('COUPLER_ENGAGED_FRONT_1_TOGGLE_LABEL_Uncouple', me_cube_003)
ob_coupled_rear_2_rot_45 = bpy.data.objects.new('COUPLED_REAR_2_ROT_45', me_cube_006)
ob_coupled_rear_2 = bpy.data.objects.new('COUPLED_REAR_2', me_cube_008)
ob_coupled_front_1_rot_45 = bpy.data.objects.new('COUPLED_FRONT_1_ROT_45', me_cube_006)
ob_coupled_front_1 = bpy.data.objects.new('COUPLED_FRONT_1', me_cube_008)
ob_frame_003 = bpy.data.objects.new('FRAME.003', me_cube_004)
ob_frame = bpy.data.objects.new('FRAME', me_cube_015)
ob_camera = bpy.data.objects.new('Camera', cam_camera)
ob_cargo_fill_1 = bpy.data.objects.new('CARGO_FILL_1', me_cube)
ob_cargo_fill_50 = bpy.data.objects.new('CARGO_FILL_50', me_cube_001)
ob_cargo_fill_100 = bpy.data.objects.new('CARGO_FILL_100', me_cube_002)

# ---- transforms, parenting, visibility, modifiers, constraints
ob_frame_wheel_2.location = (0.5, 0.3125, 0.125)
ob_frame_wheel_2.scale = (0.0625, 0.0625, 0.0625)
_m = ob_frame_wheel_2.modifiers.new('Auto Smooth', 'NODES')
_m.node_group = ng_auto_smooth
_gi = [s.identifier for s in ng_auto_smooth.interface.items_tree if s.item_type == 'SOCKET' and s.in_out == 'INPUT']
_m[_gi[1]] = 1.745  # Angle
ob_frame_wheel_1.location = (-0.5, 0.3125, 0.125)
ob_frame_wheel_1.scale = (0.0625, 0.0625, 0.0625)
_m = ob_frame_wheel_1.modifiers.new('Auto Smooth', 'NODES')
_m.node_group = ng_auto_smooth
_gi = [s.identifier for s in ng_auto_smooth.interface.items_tree if s.item_type == 'SOCKET' and s.in_out == 'INPUT']
_m[_gi[1]] = 1.745  # Angle
ob_coupler_engaged_rear_2_toggle_label_uncouple.location = (1.469, -1.83e-07, 0.4375)
ob_coupler_engaged_rear_2_toggle_label_uncouple.rotation_euler = (0.0, -0.0, -3.142)
ob_coupler_engaged_rear_2_toggle_label_uncouple.scale = (0.0625, 0.0625, 0.0625)
_m = ob_coupler_engaged_rear_2_toggle_label_uncouple.modifiers.new('Auto Smooth', 'NODES')
_m.node_group = ng_auto_smooth
_gi = [s.identifier for s in ng_auto_smooth.interface.items_tree if s.item_type == 'SOCKET' and s.in_out == 'INPUT']
_m[_gi[1]] = 0.8727  # Angle
ob_coupler_engaged_front_1_toggle_label_uncouple.location = (-1.469, 0.0, 0.4375)
ob_coupler_engaged_front_1_toggle_label_uncouple.scale = (0.0625, 0.0625, 0.0625)
_m = ob_coupler_engaged_front_1_toggle_label_uncouple.modifiers.new('Auto Smooth', 'NODES')
_m.node_group = ng_auto_smooth
_gi = [s.identifier for s in ng_auto_smooth.interface.items_tree if s.item_type == 'SOCKET' and s.in_out == 'INPUT']
_m[_gi[1]] = 0.8727  # Angle
ob_coupled_rear_2_rot_45.location = (1.375, -1.748e-07, 0.5)
ob_coupled_rear_2_rot_45.rotation_euler = (0.0, -0.0, -3.142)
ob_coupled_rear_2_rot_45.scale = (0.0625, 0.0625, 0.0625)
_m = ob_coupled_rear_2_rot_45.modifiers.new('Auto Smooth', 'NODES')
_m.node_group = ng_auto_smooth
_gi = [s.identifier for s in ng_auto_smooth.interface.items_tree if s.item_type == 'SOCKET' and s.in_out == 'INPUT']
_m[_gi[1]] = 0.8727  # Angle
ob_coupled_rear_2.location = (1.375, -0.03125, 0.5)
ob_coupled_rear_2.rotation_euler = (-3.815e-07, 0.7854, -3.142)
ob_coupled_rear_2.scale = (0.0625, 0.0625, 0.0625)
_m = ob_coupled_rear_2.modifiers.new('Auto Smooth', 'NODES')
_m.node_group = ng_auto_smooth
_gi = [s.identifier for s in ng_auto_smooth.interface.items_tree if s.item_type == 'SOCKET' and s.in_out == 'INPUT']
_m[_gi[1]] = 0.8727  # Angle
ob_coupled_front_1_rot_45.location = (-1.375, 0.0, 0.5)
ob_coupled_front_1_rot_45.scale = (0.0625, 0.0625, 0.0625)
_m = ob_coupled_front_1_rot_45.modifiers.new('Auto Smooth', 'NODES')
_m.node_group = ng_auto_smooth
_gi = [s.identifier for s in ng_auto_smooth.interface.items_tree if s.item_type == 'SOCKET' and s.in_out == 'INPUT']
_m[_gi[1]] = 0.8727  # Angle
ob_coupled_front_1.location = (-1.375, 0.03125, 0.5)
ob_coupled_front_1.rotation_euler = (5.565e-08, 0.7854, 1.344e-07)
ob_coupled_front_1.scale = (0.0625, 0.0625, 0.0625)
_m = ob_coupled_front_1.modifiers.new('Auto Smooth', 'NODES')
_m.node_group = ng_auto_smooth
_gi = [s.identifier for s in ng_auto_smooth.interface.items_tree if s.item_type == 'SOCKET' and s.in_out == 'INPUT']
_m[_gi[1]] = 0.8727  # Angle
ob_frame_003.location = (3.725e-09, -5.625e-16, 0.0)
ob_frame_003.rotation_euler = (0.0, -0.0, 4.712)
ob_frame_003.scale = (0.0625, 0.0625, 0.0625)
ob_frame.location = (-0.0625, 0.0, 0.0)
ob_frame.scale = (0.0625, 0.0625, 0.0625)
ob_camera.location = (2.735, -2.735, 2.671)
ob_camera.rotation_euler = (1.047, 4.648e-09, -5.498)
ob_camera.scale = (1.0, 1.0, 1.0)
ob_cargo_fill_1.location = (-0.75, 0.125, 0.6875)
ob_cargo_fill_1.scale = (0.0625, 0.0625, 0.0625)
ob_cargo_fill_50.location = (0.6875, -0.125, 0.6875)
ob_cargo_fill_50.scale = (0.0625, 0.0625, 0.0625)
ob_cargo_fill_100.location = (0.0, 0.0, 0.6875)
ob_cargo_fill_100.scale = (0.0625, 0.0625, 0.0625)

# ---- collection membership
scene.collection.objects.link(ob_frame_wheel_2)
scene.collection.objects.link(ob_frame_wheel_1)
scene.collection.objects.link(ob_coupler_engaged_rear_2_toggle_label_uncouple)
scene.collection.objects.link(ob_coupler_engaged_front_1_toggle_label_uncouple)
scene.collection.objects.link(ob_coupled_rear_2_rot_45)
scene.collection.objects.link(ob_coupled_rear_2)
scene.collection.objects.link(ob_coupled_front_1_rot_45)
scene.collection.objects.link(ob_coupled_front_1)
scene.collection.objects.link(ob_frame_003)
col_collection.objects.link(ob_frame)
col_collection.objects.link(ob_camera)
col_collection.objects.link(ob_cargo_fill_1)
col_collection.objects.link(ob_cargo_fill_50)
col_collection.objects.link(ob_cargo_fill_100)

# ---- scene / render settings (as saved in the file)
scene.camera = ob_camera
scene.frame_start = 1; scene.frame_end = 250; scene.frame_set(0)
scene.render.engine = 'CYCLES'
scene.render.resolution_x = 512
scene.render.resolution_y = 512
scene.render.fps = 25
scene.render.film_transparent = True
scene.render.use_stamp_time = False
scene.render.use_stamp_frame = False
scene.render.use_stamp_camera = False
scene.render.use_stamp_scene = False
scene.render.use_stamp_filename = False
scene.render.use_stamp_render_time = False
scene.render.use_stamp = True
scene.cycles.sampling_pattern = 'TABULATED_SOBOL'
scene.cycles.adaptive_threshold = 0.001
scene.cycles.use_light_tree = False
scene.cycles.bake_type = 'AO'
scene.eevee.use_gtao = True
scene.view_settings.view_transform = 'Filmic'
bpy.context.view_layer.update()
